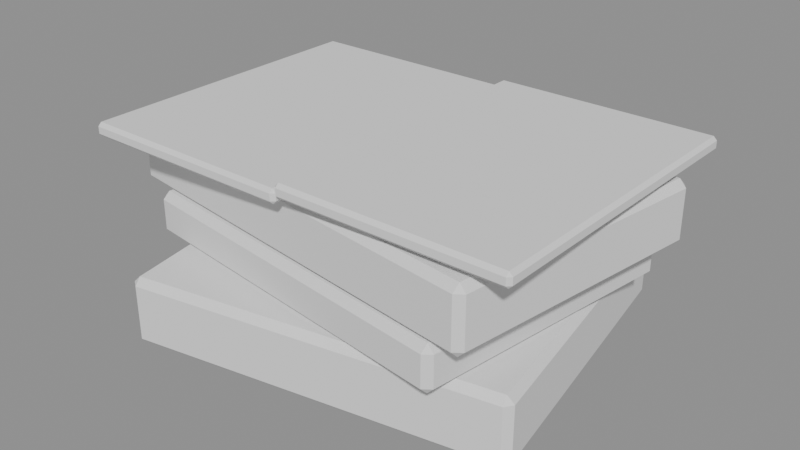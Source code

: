# Source: book_stack_3.blend  (saved by Blender 5.3.31; exported with 4.5.12 LTS)
import bpy
from mathutils import Matrix  # noqa: F401  (used for matrix-valued properties, if any)

bpy.ops.wm.read_factory_settings(use_empty=True)
scene = bpy.context.scene
scene.name = 'Scene'

# ---- meshes
me_b0 = bpy.data.meshes.new('b0')
me_b0.from_pydata([(-0.1078, -0.09213, 0.0), (-0.1078, -0.09213, 0.03979), (-0.1078, 0.09213, 0.0), (-0.1078, 0.09213, 0.03979), (0.1078, -0.09213, 0.0), (0.1078, -0.09213, 0.03979), (0.1078, 0.09213, 0.0), (0.1078, 0.09213, 0.03979)], [], [(0, 1, 3, 2), (2, 3, 7, 6), (6, 7, 5, 4), (4, 5, 1, 0), (2, 6, 4, 0), (7, 3, 1, 5)])
me_b0.update()
me_pg0 = bpy.data.meshes.new('pg0')
me_pg0.from_pydata([(-0.09977, -0.08613, 0.005), (-0.09977, -0.08613, 0.03579), (-0.09977, 0.08613, 0.005), (-0.09977, 0.08613, 0.03579), (0.1058, -0.08613, 0.005), (0.1058, -0.08613, 0.03579), (0.1058, 0.08613, 0.005), (0.1058, 0.08613, 0.03579)], [], [(0, 1, 3, 2), (2, 3, 7, 6), (6, 7, 5, 4), (4, 5, 1, 0), (2, 6, 4, 0), (7, 3, 1, 5)])
me_pg0.update()
me_b1 = bpy.data.meshes.new('b1')
me_b1.from_pydata([(-0.1056, -0.08076, 0.03979), (-0.1056, -0.08076, 0.06561), (-0.1056, 0.08076, 0.03979), (-0.1056, 0.08076, 0.06561), (0.1056, -0.08076, 0.03979), (0.1056, -0.08076, 0.06561), (0.1056, 0.08076, 0.03979), (0.1056, 0.08076, 0.06561)], [], [(0, 1, 3, 2), (2, 3, 7, 6), (6, 7, 5, 4), (4, 5, 1, 0), (2, 6, 4, 0), (7, 3, 1, 5)])
me_b1.update()
me_pg1 = bpy.data.meshes.new('pg1')
me_pg1.from_pydata([(-0.09757, -0.07476, 0.04479), (-0.09757, -0.07476, 0.06161), (-0.09757, 0.07476, 0.04479), (-0.09757, 0.07476, 0.06161), (0.1036, -0.07476, 0.04479), (0.1036, -0.07476, 0.06161), (0.1036, 0.07476, 0.04479), (0.1036, 0.07476, 0.06161)], [], [(0, 1, 3, 2), (2, 3, 7, 6), (6, 7, 5, 4), (4, 5, 1, 0), (2, 6, 4, 0), (7, 3, 1, 5)])
me_pg1.update()
me_b2 = bpy.data.meshes.new('b2')
me_b2.from_pydata([(-0.122, -0.07826, 0.06561), (-0.122, -0.07826, 0.1014), (-0.122, 0.07826, 0.06561), (-0.122, 0.07826, 0.1014), (0.122, -0.07826, 0.06561), (0.122, -0.07826, 0.1014), (0.122, 0.07826, 0.06561), (0.122, 0.07826, 0.1014)], [], [(0, 1, 3, 2), (2, 3, 7, 6), (6, 7, 5, 4), (4, 5, 1, 0), (2, 6, 4, 0), (7, 3, 1, 5)])
me_b2.update()
me_pg2 = bpy.data.meshes.new('pg2')
me_pg2.from_pydata([(-0.114, -0.07226, 0.07061), (-0.114, -0.07226, 0.09743), (-0.114, 0.07226, 0.07061), (-0.114, 0.07226, 0.09743), (0.12, -0.07226, 0.07061), (0.12, -0.07226, 0.09743), (0.12, 0.07226, 0.07061), (0.12, 0.07226, 0.09743)], [], [(0, 1, 3, 2), (2, 3, 7, 6), (6, 7, 5, 4), (4, 5, 1, 0), (2, 6, 4, 0), (7, 3, 1, 5)])
me_pg2.update()
me_open_l = bpy.data.meshes.new('open_l')
me_open_l.from_pydata([(-0.13, -0.09, 0.1014), (-0.13, -0.09, 0.1094), (-0.13, 0.09, 0.1014), (-0.13, 0.09, 0.1094), (0.0, -0.09, 0.1014), (0.0, -0.09, 0.1094), (0.0, 0.09, 0.1014), (0.0, 0.09, 0.1094)], [], [(0, 1, 3, 2), (2, 3, 7, 6), (6, 7, 5, 4), (4, 5, 1, 0), (2, 6, 4, 0), (7, 3, 1, 5)])
me_open_l.update()
me_open_r = bpy.data.meshes.new('open_r')
me_open_r.from_pydata([(0.0, -0.09, 0.1054), (0.0, -0.09, 0.1134), (0.0, 0.09, 0.1054), (0.0, 0.09, 0.1134), (0.13, -0.09, 0.1054), (0.13, -0.09, 0.1134), (0.13, 0.09, 0.1054), (0.13, 0.09, 0.1134)], [], [(0, 1, 3, 2), (2, 3, 7, 6), (6, 7, 5, 4), (4, 5, 1, 0), (2, 6, 4, 0), (7, 3, 1, 5)])
me_open_r.update()

# ---- objects
ob_b0 = bpy.data.objects.new('b0', me_b0)
ob_pg0 = bpy.data.objects.new('pg0', me_pg0)
ob_b1 = bpy.data.objects.new('b1', me_b1)
ob_pg1 = bpy.data.objects.new('pg1', me_pg1)
ob_b2 = bpy.data.objects.new('b2', me_b2)
ob_pg2 = bpy.data.objects.new('pg2', me_pg2)
ob_open_l = bpy.data.objects.new('open_l', me_open_l)
ob_open_r = bpy.data.objects.new('open_r', me_open_r)

# ---- transforms, parenting, visibility, modifiers, constraints
ob_b0.location = (0.0, 0.0, 0.0)
ob_b0.rotation_euler = (0.0, 0.0, 0.1747)
_m = ob_b0.modifiers.new('bev', 'BEVEL')
_m.width = 0.004
_m.width_pct = 0.004
ob_pg0.location = (0.0, 0.0, 0.0)
ob_pg0.rotation_euler = (0.0, 0.0, 0.1747)
_m = ob_pg0.modifiers.new('bev', 'BEVEL')
_m.width = 0.001
_m.width_pct = 0.001
ob_b1.location = (0.0, 0.0, 0.0)
ob_b1.rotation_euler = (0.0, 0.0, -0.1374)
_m = ob_b1.modifiers.new('bev', 'BEVEL')
_m.width = 0.004
_m.width_pct = 0.004
ob_pg1.location = (0.0, 0.0, 0.0)
ob_pg1.rotation_euler = (0.0, 0.0, -0.1374)
_m = ob_pg1.modifiers.new('bev', 'BEVEL')
_m.width = 0.001
_m.width_pct = 0.001
ob_b2.location = (0.0, 0.0, 0.0)
ob_b2.rotation_euler = (0.0, 0.0, -0.143)
_m = ob_b2.modifiers.new('bev', 'BEVEL')
_m.width = 0.004
_m.width_pct = 0.004
ob_pg2.location = (0.0, 0.0, 0.0)
ob_pg2.rotation_euler = (0.0, 0.0, -0.143)
_m = ob_pg2.modifiers.new('bev', 'BEVEL')
_m.width = 0.001
_m.width_pct = 0.001
ob_open_l.location = (0.0, 0.0, 0.0)
_m = ob_open_l.modifiers.new('bev', 'BEVEL')
_m.width = 0.002
_m.width_pct = 0.002
ob_open_r.location = (0.0, 0.0, 0.0)
_m = ob_open_r.modifiers.new('bev', 'BEVEL')
_m.width = 0.002
_m.width_pct = 0.002

# ---- collection membership
scene.collection.objects.link(ob_b0)
scene.collection.objects.link(ob_pg0)
scene.collection.objects.link(ob_b1)
scene.collection.objects.link(ob_pg1)
scene.collection.objects.link(ob_b2)
scene.collection.objects.link(ob_pg2)
scene.collection.objects.link(ob_open_l)
scene.collection.objects.link(ob_open_r)

# ---- scene / render settings (as saved in the file)
scene.frame_start = 1; scene.frame_end = 250; scene.frame_set(1)
scene.render.engine = 'BLENDER_EEVEE_NEXT'
scene.render.bake_bias = 0.0
scene.render.bake_samples = 0
scene.render.compositor_device = 'GPU'
scene.eevee.use_volume_custom_range = False
scene.eevee.fast_gi_thickness_near = 0.1
scene.eevee.fast_gi_thickness_far = 0.0
scene.eevee.ray_tracing_options.screen_trace_thickness = 0.1
bpy.context.view_layer.update()

# ---- added for rendering (the .blend has no active camera and no usable light): camera, sun + grey world if the file has none
cam_auto = bpy.data.cameras.new('AutoCamera')
cam_auto.lens = 50.0
cam_auto.sensor_width = 36.0
cam_auto.clip_end = 1000.0
ob_auto_camera = bpy.data.objects.new('AutoCamera', cam_auto)
scene.collection.objects.link(ob_auto_camera)
ob_auto_camera.location = (0.334123, -0.400948, 0.324012)
ob_auto_camera.rotation_euler = (1.09748, -7.21219e-08, 0.694738)
scene.camera = ob_auto_camera
light_auto_sun = bpy.data.lights.new('AutoSun', 'SUN')
light_auto_sun.energy = 3.0
light_auto_sun.angle = 0.0523599
ob_auto_sun = bpy.data.objects.new('AutoSun', light_auto_sun)
scene.collection.objects.link(ob_auto_sun)
ob_auto_sun.rotation_euler = (0.872665, 0.174533, 0.523599)
if scene.world is None:
    world_auto = bpy.data.worlds.new('AutoWorld')
    world_auto.color = (0.3, 0.3, 0.3)
    scene.world = world_auto
bpy.context.view_layer.update()

